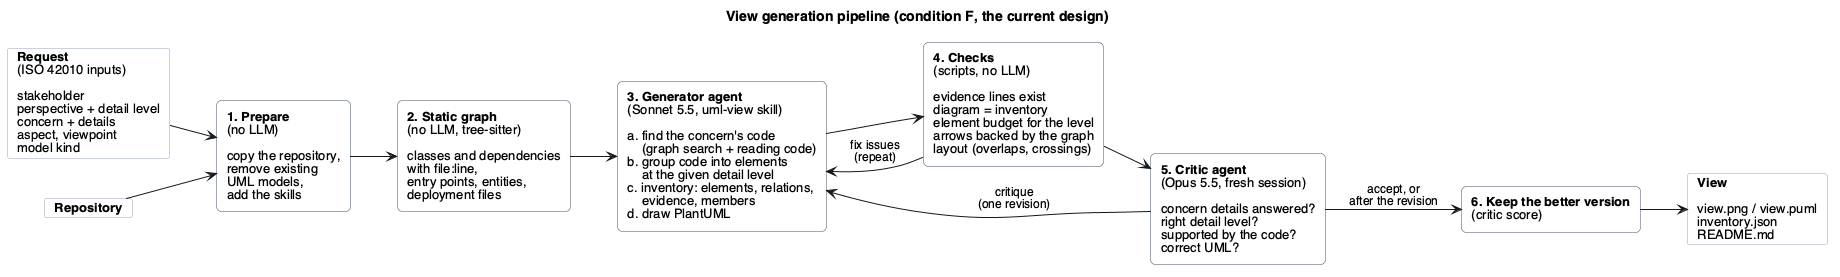

The diagram above was rendered by PlantUML. Its source (embedded in the PNG):
@startuml
title View generation pipeline (condition F, the current design)
left to right direction
skinparam defaultFontName Helvetica
skinparam defaultFontSize 13
skinparam ArrowFontSize 12
skinparam rectangleRoundCorner 10
skinparam nodesep 40
skinparam ranksep 45
skinparam rectangle {
  BackgroundColor #F8FAFC
  BorderColor #475569
}
skinparam card {
  BackgroundColor #FFFFFF
  BorderColor #94A3B8
}

card "**Request**\n(ISO 42010 inputs)\n\nstakeholder\nperspective + detail level\nconcern + details\naspect, viewpoint\nmodel kind" as req
card "**Repository**" as repo

rectangle "**1. Prepare**\n(no LLM)\n\ncopy the repository,\nremove existing\nUML models,\nadd the skills" as prep
rectangle "**2. Static graph**\n(no LLM, tree-sitter)\n\nclasses and dependencies\nwith file:line,\nentry points, entities,\ndeployment files" as graph
rectangle "**3. Generator agent**\n(Sonnet 5.5, uml-view skill)\n\na. find the concern's code\n    (graph search + reading code)\nb. group code into elements\n    at the given detail level\nc. inventory: elements, relations,\n    evidence, members\nd. draw PlantUML" as gen
rectangle "**4. Checks**\n(scripts, no LLM)\n\nevidence lines exist\ndiagram = inventory\nelement budget for the level\narrows backed by the graph\nlayout (overlaps, crossings)" as chk
rectangle "**5. Critic agent**\n(Opus 5.5, fresh session)\n\nconcern details answered?\nright detail level?\nsupported by the code?\ncorrect UML?" as critic
rectangle "**6. Keep the better version**\n(critic score)" as keep
card "**View**\n\nview.png / view.puml\ninventory.json\nREADME.md" as out

req --> prep
repo --> prep
prep --> graph
graph --> gen
gen --> chk
chk --> gen : fix issues\n(repeat)
chk --> critic
critic --> gen : critique\n(one revision)
critic --> keep : accept, or\nafter the revision
keep --> out
@enduml